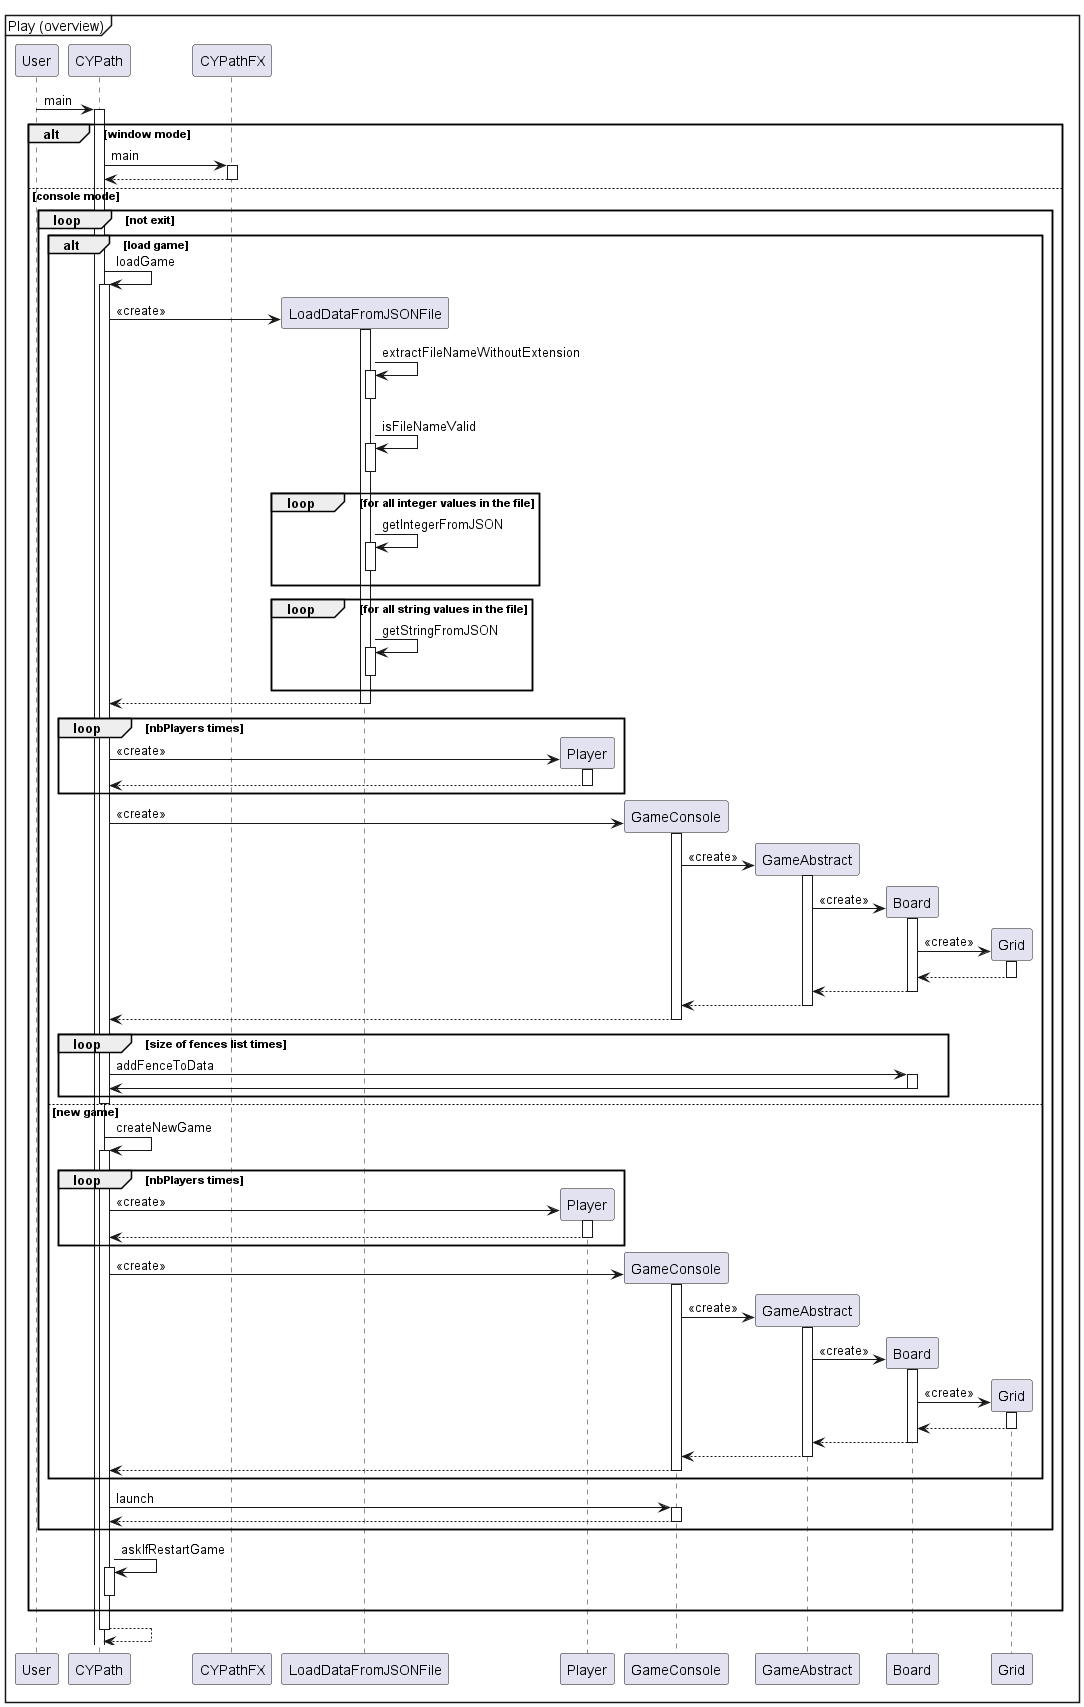

The diagram above was rendered by PlantUML. Its source (embedded in the PNG):
@startuml CYPath
mainframe Play (overview)
participant User
User -> CYPath : main
activate CYPath

alt window mode
	CYPath -> CYPathFX : main
	activate CYPathFX
	CYPathFX --> CYPath
	deactivate CYPathFX
else console mode
	loop not exit
		alt load game
			CYPath -> CYPath : loadGame
			activate CYPath
			create LoadDataFromJSONFile
			CYPath -> LoadDataFromJSONFile : <<create>>

			activate LoadDataFromJSONFile
			LoadDataFromJSONFile -> LoadDataFromJSONFile : extractFileNameWithoutExtension
			activate LoadDataFromJSONFile
			deactivate LoadDataFromJSONFile

			LoadDataFromJSONFile -> LoadDataFromJSONFile : isFileNameValid
			activate LoadDataFromJSONFile
			deactivate LoadDataFromJSONFile

			loop for all integer values in the file
				LoadDataFromJSONFile -> LoadDataFromJSONFile : getIntegerFromJSON
				activate LoadDataFromJSONFile
				deactivate LoadDataFromJSONFile
			end

			loop for all string values in the file
				LoadDataFromJSONFile -> LoadDataFromJSONFile : getStringFromJSON
				activate LoadDataFromJSONFile
				deactivate LoadDataFromJSONFile
			end
			LoadDataFromJSONFile --> CYPath
			deactivate LoadDataFromJSONFile

			loop nbPlayers times
				create Player
				CYPath -> Player : <<create>>
				activate Player
				Player --> CYPath
				deactivate Player
			end

			create GameConsole
			CYPath -> GameConsole : <<create>>
			activate GameConsole
			create GameAbstract
			GameConsole -> GameAbstract : <<create>>
			activate GameAbstract
			create Board
			GameAbstract -> Board : <<create>>
			activate Board
			create Grid
			Board -> Grid : <<create>>
			activate Grid
			Grid --> Board
			deactivate Grid
			Board --> GameAbstract
			deactivate Board
			GameAbstract --> GameConsole
			deactivate GameAbstract
			GameConsole --> CYPath
			deactivate GameConsole

			loop size of fences list times
				CYPath -> Board : addFenceToData
				activate Board
				Board -> CYPath
				deactivate Board
			end
			
			deactivate CYPath
		else new game
			CYPath -> CYPath : createNewGame
			activate CYPath
			loop nbPlayers times
				create Player
				CYPath -> Player : <<create>>
				activate Player
				Player --> CYPath
				deactivate Player
			end
			create GameConsole
			CYPath -> GameConsole : <<create>>
			activate GameConsole
			create GameAbstract
			GameConsole -> GameAbstract : <<create>>
			activate GameAbstract
			create Board
			GameAbstract -> Board : <<create>>
			activate Board
			create Grid
			Board -> Grid : <<create>>
			activate Grid
			Grid --> Board
			deactivate Grid
			Board --> GameAbstract
			deactivate Board
			GameAbstract --> GameConsole
			deactivate GameAbstract
			GameConsole --> CYPath
			deactivate GameConsole
		end
		CYPath -> GameConsole : launch
		activate GameConsole
		GameConsole --> CYPath
		deactivate GameConsole
	end
	CYPath -> CYPath : askIfRestartGame
	activate CYPath
	deactivate CYPath
end
return





@enduml